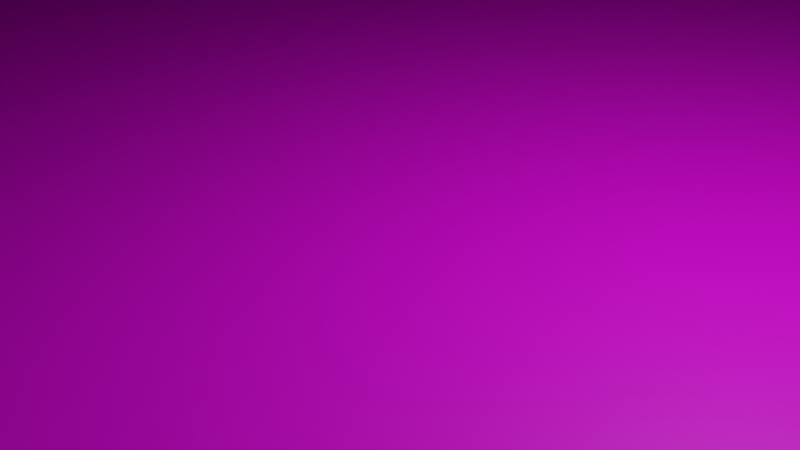 # Source: cindercone.blend  (saved by Blender 2.93.21; exported with 4.5.12 LTS)
import bpy
from mathutils import Matrix  # noqa: F401  (used for matrix-valued properties, if any)

bpy.ops.wm.read_factory_settings(use_empty=True)
scene = bpy.context.scene
scene.name = 'Scene'

# ---- collections
col_collection = bpy.data.collections.new('Collection'); scene.collection.children.link(col_collection)

# ---- images (referenced by path relative to the original .blend; pixels are not part of the script)
import os
ASSET_DIR = os.environ.get("B2B_ASSET_DIR", "")  # directory of the original .blend (textures are referenced by path, not embedded)
HERE = os.path.dirname(os.path.abspath(__file__))  # packed textures are extracted next to this script under _unpacked/

def load_image(name, relpath, width, height, colorspace="sRGB"):
    """Load a texture the original file referenced (path relative to the .blend, or extracted next to this script)."""
    p = next((c for c in (os.path.join(HERE, relpath), os.path.join(ASSET_DIR, relpath)) if relpath and os.path.exists(c)), "")
    if p:
        img = bpy.data.images.load(p, check_existing=True)
        img.name = name
    else:  # same state as the original file: an image datablock whose file is absent (Cycles renders it pink)
        img = bpy.data.images.new(name, width, height)
        img.source = "FILE"
        img.filepath = "//" + (relpath or name)
    img.colorspace_settings.name = colorspace
    return img
img_cinderground = load_image('cinderground', '', 1024, 1024, 'sRGB')
img_cindercone_001 = load_image('cindercone.001', 'cindercone.001.png', 1024, 1024, 'sRGB')

# ---- materials (node trees are filled in below, after node groups)
mat_material_002 = bpy.data.materials.new('Material.002')
mat_material_002.use_transparent_shadow = False
mat_material_001 = bpy.data.materials.new('Material.001')
mat_material_001.use_transparent_shadow = False

# ---- material node trees
mat_material_002.use_nodes = True; mat_material_002.node_tree.nodes.clear()
_N = mat_material_002.node_tree.nodes; _L = mat_material_002.node_tree.links
n0 = _N.new('ShaderNodeBsdfPrincipled'); n0.name = 'Principled BSDF'; n0.location = (10, 300)
n0.distribution = 'GGX'
n0.subsurface_method = 'BURLEY'
n0.inputs[3].default_value = 1.45
n0.inputs[27].default_value = (0.0, 0.0, 0.0, 1.0)
n0.inputs[28].default_value = 1.0
n1 = _N.new('ShaderNodeOutputMaterial'); n1.name = 'Material Output'; n1.location = (300, 300)
n2 = _N.new('ShaderNodeTexImage'); n2.name = 'Image Texture'; n2.location = (-280, 280)
n2.image = img_cinderground
_L.new(n0.outputs[0], n1.inputs[0])
_L.new(n2.outputs[0], n0.inputs[0])
n1.is_active_output = True
mat_material_001.use_nodes = True; mat_material_001.node_tree.nodes.clear()
_N = mat_material_001.node_tree.nodes; _L = mat_material_001.node_tree.links
n0 = _N.new('ShaderNodeBsdfPrincipled'); n0.name = 'Principled BSDF'; n0.location = (10, 300)
n0.distribution = 'GGX'
n0.subsurface_method = 'RANDOM_WALK_SKIN'
n0.inputs[3].default_value = 1.45
n0.inputs[27].default_value = (0.0, 0.0, 0.0, 1.0)
n0.inputs[28].default_value = 1.0
n1 = _N.new('ShaderNodeOutputMaterial'); n1.name = 'Material Output'; n1.location = (300, 300)
n2 = _N.new('ShaderNodeTexImage'); n2.name = 'Image Texture'; n2.location = (-280, 280)
n2.image = img_cindercone_001
_L.new(n0.outputs[0], n1.inputs[0])
_L.new(n2.outputs[0], n0.inputs[0])
n1.is_active_output = True

# ---- world
world_world = bpy.data.worlds.new('World'); scene.world = world_world
world_world.use_nodes = True; world_world.node_tree.nodes.clear()
_N = world_world.node_tree.nodes; _L = world_world.node_tree.links
n0 = _N.new('ShaderNodeOutputWorld'); n0.name = 'World Output'; n0.location = (300, 300)
n1 = _N.new('ShaderNodeBackground'); n1.name = 'Background'; n1.location = (10, 300)
n1.inputs[0].default_value = (0.05088, 0.05088, 0.05088, 1.0)
_L.new(n1.outputs[0], n0.inputs[0])
n0.is_active_output = True
world_world.color = (0.05088, 0.05088, 0.05088)
world_world.use_sun_shadow = False
world_world.sun_shadow_jitter_overblur = 0.0

# ---- cameras
cam_camera = bpy.data.cameras.new('Camera')
cam_camera.clip_end = 100.0
cam_camera.ortho_scale = 7.314

# ---- lights
light_light = bpy.data.lights.new('Light', 'POINT')
light_light.transmission_factor = 0.0
light_light.energy = 1000.0
light_light.shadow_soft_size = 0.1
light_light.shadow_maximum_resolution = 0.006
light_light.use_absolute_resolution = True

# ---- meshes
me_plane = bpy.data.meshes.new('Plane')
me_plane.from_pydata([(-1.0, -1.0, 0.0), (1.0, -1.0, 0.0), (-1.0, 1.0, 0.0), (1.0, 1.0, 0.0)], [], [(0, 1, 3, 2)])
_uv = me_plane.uv_layers.new(name='UVMap')
_uv.uv.foreach_set('vector', [0.0, 0.0, 1.0, 0.0, 1.0, 1.0, 0.0, 1.0])
me_plane.materials.append(mat_material_002)
me_plane.update()
me_cone = bpy.data.meshes.new('Cone')
me_cone.from_pydata([(0.0, 1.0, -1.0), (0.1951, 0.9808, -1.0), (0.3827, 0.9239, -1.0), (0.5556, 0.8315, -1.0), (0.7071, 0.7071, -1.0), (0.8315, 0.5556, -1.0), (0.9239, 0.3827, -1.0), (0.9808, 0.1951, -1.0), (1.0, 0.0, -1.0), (0.9808, -0.1951, -1.0), (0.9239, -0.3827, -1.0), (0.8315, -0.5556, -1.0), (0.7071, -0.7071, -1.0), (0.5556, -0.8315, -1.0), (0.3827, -0.9239, -1.0), (0.1951, -0.9808, -1.0), (0.0, -1.0, -1.0), (-0.1951, -0.9808, -1.0), (-0.3827, -0.9239, -1.0), (-0.5556, -0.8315, -1.0), (-0.7071, -0.7071, -1.0), (-0.8315, -0.5556, -1.0), (-0.9239, -0.3827, -1.0), (-0.9808, -0.1951, -1.0), (-1.0, 0.0, -1.0), (-0.9808, 0.1951, -1.0), (-0.9239, 0.3827, -1.0), (-0.8315, 0.5556, -1.0), (-0.7071, 0.7071, -1.0), (-0.5556, 0.8315, -1.0), (-0.3827, 0.9239, -1.0), (-0.1951, 0.9808, -1.0), (0.0, 0.0, 0.5822), (-0.1031, -0.1031, 0.7085), (0.05839, 0.141, 0.6949), (0.02789, -0.1402, 0.7141), (-0.0984, 0.0984, 0.7217), (0.1415, -0.05861, 0.6937), (-0.1466, -0.02917, 0.701), (0.1271, 0.0849, 0.6944), (-0.05508, -0.133, 0.7121), (-0.02878, 0.1447, 0.7049), (0.08088, -0.1211, 0.7088), (-0.129, 0.05344, 0.7207), (0.1613, 0.0, 0.6775), (-0.1222, -0.08164, 0.7061), (0.08432, 0.1262, 0.6965), (0.0, 0.1529, 0.6943), (0.0, -0.1431, 0.7138), (-0.07818, 0.117, 0.7186), (0.1249, -0.08344, 0.6996), (-0.145, 0.0, 0.71), (0.1429, 0.05918, 0.6907), (-0.08041, -0.1203, 0.7105), (0.03007, 0.1512, 0.6918), (0.05513, -0.1331, 0.7119), (-0.1154, 0.07711, 0.7224), (0.1535, -0.03053, 0.687), (-0.137, -0.05675, 0.7034), (0.1074, 0.1074, 0.6963), (-0.02797, -0.1406, 0.7132), (-0.05491, 0.1326, 0.713), (0.1044, -0.1044, 0.7047), (-0.139, 0.02764, 0.7166), (0.1543, 0.0307, 0.6853), (-0.04398, -0.04398, 0.6098), (0.05877, 0.01169, 0.593), (0.04118, 0.04118, 0.5977), (0.009164, 0.04607, 0.5837), (-0.02997, 0.04486, 0.6062), (0.05949, 0.0, 0.5884), (0.05841, 0.03903, 0.609), (0.01844, 0.04452, 0.5864), (-0.01143, -0.05747, 0.6086), (0.0196, -0.04733, 0.5987), (0.05419, -0.03621, 0.6072), (-0.0523, -0.03494, 0.609), (-0.0255, -0.06156, 0.6177), (0.01003, -0.05044, 0.6003), (-0.02256, 0.05446, 0.6089), (-0.04223, 0.02822, 0.6044), (-0.06076, 0.0, 0.6091), (0.0287, 0.04295, 0.5908), (-0.01015, 0.05103, 0.5958), (-0.03637, 0.03637, 0.6048), (0.04057, -0.04057, 0.6017), (0.06516, -0.01296, 0.6003), (0.05841, 0.02419, 0.5994), (0.02949, -0.04413, 0.5992), (0.07303, -0.03025, 0.6175), (0.0, 0.04809, 0.586), (-0.06055, -0.02508, 0.6102), (-0.05399, 0.01074, 0.6063), (-0.03518, -0.05265, 0.6125), (0.0, -0.05372, 0.6029), (-0.04798, 0.01987, 0.6049), (-0.06905, -0.01373, 0.6139)], [], [(0, 47, 54, 1), (1, 54, 34, 2), (2, 34, 46, 3), (3, 46, 59, 4), (4, 59, 39, 5), (5, 39, 52, 6), (6, 52, 64, 7), (7, 64, 44, 8), (8, 44, 57, 9), (9, 57, 37, 10), (10, 37, 50, 11), (11, 50, 62, 12), (12, 62, 42, 13), (13, 42, 55, 14), (14, 55, 35, 15), (15, 35, 48, 16), (16, 48, 60, 17), (17, 60, 40, 18), (18, 40, 53, 19), (19, 53, 33, 20), (20, 33, 45, 21), (21, 45, 58, 22), (22, 58, 38, 23), (23, 38, 51, 24), (24, 51, 63, 25), (25, 63, 43, 26), (26, 43, 56, 27), (27, 56, 36, 28), (28, 36, 49, 29), (29, 49, 61, 30), (0, 1, 2, 3, 4, 5, 6, 7, 8, 9, 10, 11, 12, 13, 14, 15, 16, 17, 18, 19, 20, 21, 22, 23, 24, 25, 26, 27, 28, 29, 30, 31), (30, 61, 41, 31), (31, 41, 47, 0), (46, 34, 72, 82), (57, 44, 70, 86), (35, 55, 74, 78), (45, 33, 65, 76), (56, 43, 95, 80), (47, 41, 83, 90), (34, 54, 68, 72), (44, 64, 66, 70), (55, 42, 88, 74), (33, 53, 93, 65), (43, 63, 92, 95), (41, 61, 79, 83), (54, 47, 90, 68), (64, 52, 87, 66), (42, 62, 85, 88), (53, 40, 77, 93), (63, 51, 81, 92), (52, 39, 71, 87), (62, 50, 75, 85), (40, 60, 73, 77), (51, 38, 96, 81), (61, 49, 69, 79), (39, 59, 67, 71), (50, 37, 89, 75), (60, 48, 94, 73), (38, 58, 91, 96), (49, 36, 84, 69), (59, 46, 82, 67), (37, 57, 86, 89), (48, 35, 78, 94), (58, 45, 76, 91), (36, 56, 80, 84), (88, 85, 32), (81, 96, 32), (69, 84, 32), (86, 70, 32), (70, 66, 32), (66, 87, 32), (77, 73, 32), (96, 91, 32), (84, 80, 32), (82, 72, 32), (72, 68, 32), (68, 90, 32), (85, 75, 32), (73, 94, 32), (91, 76, 32), (90, 83, 32), (83, 79, 32), (87, 71, 32), (75, 89, 32), (94, 78, 32), (80, 95, 32), (95, 92, 32), (92, 81, 32), (71, 67, 32), (89, 86, 32), (76, 65, 32), (65, 93, 32), (93, 77, 32), (79, 69, 32), (67, 82, 32), (78, 74, 32), (74, 88, 32)])
_uv = me_cone.uv_layers.new(name='UVMap')
_uv.uv.foreach_set('vector', [0.25, 0.49, 0.25, 0.2867, 0.2572, 0.2863, 0.2968, 0.4854, 0.2968, 0.4854, 0.2572, 0.2863, 0.264, 0.2838, 0.3418, 0.4717, 0.3418, 0.4717, 0.264, 0.2838, 0.2702, 0.2803, 0.3833, 0.4496, 0.3833, 0.4496, 0.2702, 0.2803, 0.2758, 0.2758, 0.4197, 0.4197, 0.4197, 0.4197, 0.2758, 0.2758, 0.2805, 0.2704, 0.4496, 0.3833, 0.4496, 0.3833, 0.2805, 0.2704, 0.2843, 0.2642, 0.4717, 0.3418, 0.4717, 0.3418, 0.2843, 0.2642, 0.287, 0.2574, 0.4854, 0.2968, 0.4854, 0.2968, 0.287, 0.2574, 0.2887, 0.25, 0.49, 0.25, 0.49, 0.25, 0.2887, 0.25, 0.2868, 0.2427, 0.4854, 0.2032, 0.4854, 0.2032, 0.2868, 0.2427, 0.284, 0.2359, 0.4717, 0.1582, 0.4717, 0.1582, 0.284, 0.2359, 0.28, 0.23, 0.4496, 0.1167, 0.4496, 0.1167, 0.28, 0.23, 0.2751, 0.2249, 0.4197, 0.08029, 0.4197, 0.08029, 0.2751, 0.2249, 0.2694, 0.2209, 0.3833, 0.05045, 0.3833, 0.05045, 0.2694, 0.2209, 0.2632, 0.2181, 0.3418, 0.02827, 0.3418, 0.02827, 0.2632, 0.2181, 0.2567, 0.2164, 0.2968, 0.01461, 0.2968, 0.01461, 0.2567, 0.2164, 0.25, 0.2157, 0.25, 0.01, 0.25, 0.01, 0.25, 0.2157, 0.2433, 0.2162, 0.2032, 0.01461, 0.2032, 0.01461, 0.2433, 0.2162, 0.2368, 0.2181, 0.1582, 0.02827, 0.1582, 0.02827, 0.2368, 0.2181, 0.2307, 0.2211, 0.1167, 0.05045, 0.1167, 0.05045, 0.2307, 0.2211, 0.2253, 0.2253, 0.08029, 0.08029, 0.08029, 0.08029, 0.2253, 0.2253, 0.2207, 0.2304, 0.05045, 0.1167, 0.05045, 0.1167, 0.2207, 0.2304, 0.2171, 0.2364, 0.02827, 0.1582, 0.02827, 0.1582, 0.2171, 0.2364, 0.2148, 0.243, 0.01461, 0.2032, 0.01461, 0.2032, 0.2148, 0.243, 0.2152, 0.25, 0.01, 0.25, 0.01, 0.25, 0.2152, 0.25, 0.2166, 0.2566, 0.01461, 0.2968, 0.01461, 0.2968, 0.2166, 0.2566, 0.219, 0.2628, 0.02827, 0.3418, 0.02827, 0.3418, 0.219, 0.2628, 0.2223, 0.2685, 0.05045, 0.3833, 0.05045, 0.3833, 0.2223, 0.2685, 0.2264, 0.2736, 0.08029, 0.4197, 0.08029, 0.4197, 0.2264, 0.2736, 0.2312, 0.2781, 0.1167, 0.4496, 0.1167, 0.4496, 0.2312, 0.2781, 0.2368, 0.2818, 0.1582, 0.4717, 0.75, 0.49, 0.7968, 0.4854, 0.8418, 0.4717, 0.8833, 0.4496, 0.9197, 0.4197, 0.9496, 0.3833, 0.9717, 0.3418, 0.9854, 0.2968, 0.99, 0.25, 0.9854, 0.2032, 0.9717, 0.1582, 0.9496, 0.1167, 0.9197, 0.08029, 0.8833, 0.05045, 0.8418, 0.02827, 0.7968, 0.01461, 0.75, 0.01, 0.7032, 0.01461, 0.6582, 0.02827, 0.6167, 0.05045, 0.5803, 0.08029, 0.5504, 0.1167, 0.5283, 0.1582, 0.5146, 0.2032, 0.51, 0.25, 0.5146, 0.2968, 0.5283, 0.3418, 0.5504, 0.3833, 0.5803, 0.4197, 0.6167, 0.4496, 0.6582, 0.4717, 0.7032, 0.4854, 0.1582, 0.4717, 0.2368, 0.2818, 0.2431, 0.2847, 0.2032, 0.4854, 0.2032, 0.4854, 0.2431, 0.2847, 0.25, 0.2867, 0.25, 0.49, 0.2702, 0.2803, 0.264, 0.2838, 0.2544, 0.2607, 0.2569, 0.2603, 0.2868, 0.2427, 0.2887, 0.25, 0.2643, 0.25, 0.2656, 0.2469, 0.2567, 0.2164, 0.2632, 0.2181, 0.2547, 0.2386, 0.2524, 0.2379, 0.2207, 0.2304, 0.2253, 0.2253, 0.2394, 0.2394, 0.2374, 0.2416, 0.2223, 0.2685, 0.219, 0.2628, 0.2385, 0.2548, 0.2399, 0.2568, 0.25, 0.2867, 0.2431, 0.2847, 0.2476, 0.2622, 0.25, 0.2615, 0.264, 0.2838, 0.2572, 0.2863, 0.2522, 0.2611, 0.2544, 0.2607, 0.2887, 0.25, 0.287, 0.2574, 0.2641, 0.2528, 0.2643, 0.25, 0.2632, 0.2181, 0.2694, 0.2209, 0.2571, 0.2394, 0.2547, 0.2386, 0.2253, 0.2253, 0.2307, 0.2211, 0.2416, 0.2374, 0.2394, 0.2394, 0.219, 0.2628, 0.2166, 0.2566, 0.237, 0.2526, 0.2385, 0.2548, 0.2431, 0.2847, 0.2368, 0.2818, 0.2446, 0.2631, 0.2476, 0.2622, 0.2572, 0.2863, 0.25, 0.2867, 0.25, 0.2615, 0.2522, 0.2611, 0.287, 0.2574, 0.2843, 0.2642, 0.264, 0.2558, 0.2641, 0.2528, 0.2694, 0.2209, 0.2751, 0.2249, 0.2597, 0.2403, 0.2571, 0.2394, 0.2307, 0.2211, 0.2368, 0.2181, 0.2439, 0.2352, 0.2416, 0.2374, 0.2166, 0.2566, 0.2152, 0.25, 0.2354, 0.25, 0.237, 0.2526, 0.2843, 0.2642, 0.2805, 0.2704, 0.264, 0.2594, 0.264, 0.2558, 0.2751, 0.2249, 0.28, 0.23, 0.263, 0.2413, 0.2597, 0.2403, 0.2368, 0.2181, 0.2433, 0.2162, 0.2473, 0.2362, 0.2439, 0.2352, 0.2152, 0.25, 0.2148, 0.243, 0.2334, 0.2467, 0.2354, 0.25, 0.2368, 0.2818, 0.2312, 0.2781, 0.2428, 0.2608, 0.2446, 0.2631, 0.2805, 0.2704, 0.2758, 0.2758, 0.2599, 0.2599, 0.264, 0.2594, 0.28, 0.23, 0.284, 0.2359, 0.2675, 0.2427, 0.263, 0.2413, 0.2433, 0.2162, 0.25, 0.2157, 0.25, 0.2371, 0.2473, 0.2362, 0.2148, 0.243, 0.2171, 0.2364, 0.2355, 0.244, 0.2334, 0.2467, 0.2312, 0.2781, 0.2264, 0.2736, 0.2413, 0.2587, 0.2428, 0.2608, 0.2758, 0.2758, 0.2702, 0.2803, 0.2569, 0.2603, 0.2599, 0.2599, 0.284, 0.2359, 0.2868, 0.2427, 0.2656, 0.2469, 0.2675, 0.2427, 0.25, 0.2157, 0.2567, 0.2164, 0.2524, 0.2379, 0.25, 0.2371, 0.2171, 0.2364, 0.2207, 0.2304, 0.2374, 0.2416, 0.2355, 0.244, 0.2264, 0.2736, 0.2223, 0.2685, 0.2399, 0.2568, 0.2413, 0.2587, 0.2571, 0.2394, 0.2597, 0.2403, 0.25, 0.25, 0.2354, 0.25, 0.2334, 0.2467, 0.25, 0.25, 0.2428, 0.2608, 0.2413, 0.2587, 0.25, 0.25, 0.2656, 0.2469, 0.2643, 0.25, 0.25, 0.25, 0.2643, 0.25, 0.2641, 0.2528, 0.25, 0.25, 0.2641, 0.2528, 0.264, 0.2558, 0.25, 0.25, 0.2439, 0.2352, 0.2473, 0.2362, 0.25, 0.25, 0.2334, 0.2467, 0.2355, 0.244, 0.25, 0.25, 0.2413, 0.2587, 0.2399, 0.2568, 0.25, 0.25, 0.2569, 0.2603, 0.2544, 0.2607, 0.25, 0.25, 0.2544, 0.2607, 0.2522, 0.2611, 0.25, 0.25, 0.2522, 0.2611, 0.25, 0.2615, 0.25, 0.25, 0.2597, 0.2403, 0.263, 0.2413, 0.25, 0.25, 0.2473, 0.2362, 0.25, 0.2371, 0.25, 0.25, 0.2355, 0.244, 0.2374, 0.2416, 0.25, 0.25, 0.25, 0.2615, 0.2476, 0.2622, 0.25, 0.25, 0.2476, 0.2622, 0.2446, 0.2631, 0.25, 0.25, 0.264, 0.2558, 0.264, 0.2594, 0.25, 0.25, 0.263, 0.2413, 0.2675, 0.2427, 0.25, 0.25, 0.25, 0.2371, 0.2524, 0.2379, 0.25, 0.25, 0.2399, 0.2568, 0.2385, 0.2548, 0.25, 0.25, 0.2385, 0.2548, 0.237, 0.2526, 0.25, 0.25, 0.237, 0.2526, 0.2354, 0.25, 0.25, 0.25, 0.264, 0.2594, 0.2599, 0.2599, 0.25, 0.25, 0.2675, 0.2427, 0.2656, 0.2469, 0.25, 0.25, 0.2374, 0.2416, 0.2394, 0.2394, 0.25, 0.25, 0.2394, 0.2394, 0.2416, 0.2374, 0.25, 0.25, 0.2416, 0.2374, 0.2439, 0.2352, 0.25, 0.25, 0.2446, 0.2631, 0.2428, 0.2608, 0.25, 0.25, 0.2599, 0.2599, 0.2569, 0.2603, 0.25, 0.25, 0.2524, 0.2379, 0.2547, 0.2386, 0.25, 0.25, 0.2547, 0.2386, 0.2571, 0.2394, 0.25, 0.25])
_ca = me_cone.color_attributes.new('Col', 'BYTE_COLOR', 'CORNER')
_ca.data.foreach_set('color', [1.0, 1.0, 1.0, 1.0, 1.0, 1.0, 1.0, 1.0, 1.0, 1.0, 1.0, 1.0, 1.0, 1.0, 1.0, 1.0, 1.0, 1.0, 1.0, 1.0, 1.0, 1.0, 1.0, 1.0, 1.0, 1.0, 1.0, 1.0, 1.0, 1.0, 1.0, 1.0, 1.0, 1.0, 1.0, 1.0, 1.0, 1.0, 1.0, 1.0, 1.0, 1.0, 1.0, 1.0, 1.0, 1.0, 1.0, 1.0, 1.0, 1.0, 1.0, 1.0, 1.0, 1.0, 1.0, 1.0, 1.0, 1.0, 1.0, 1.0, 1.0, 1.0, 1.0, 1.0, 1.0, 1.0, 1.0, 1.0, 1.0, 1.0, 1.0, 1.0, 1.0, 1.0, 1.0, 1.0, 1.0, 1.0, 1.0, 1.0, 1.0, 1.0, 1.0, 1.0, 1.0, 1.0, 1.0, 1.0, 1.0, 1.0, 1.0, 1.0, 1.0, 1.0, 1.0, 1.0, 1.0, 1.0, 1.0, 1.0, 1.0, 1.0, 1.0, 1.0, 1.0, 1.0, 1.0, 1.0, 1.0, 1.0, 1.0, 1.0, 1.0, 1.0, 1.0, 1.0, 1.0, 1.0, 1.0, 1.0, 1.0, 1.0, 1.0, 1.0, 1.0, 1.0, 1.0, 1.0, 1.0, 1.0, 1.0, 1.0, 1.0, 1.0, 1.0, 1.0, 1.0, 1.0, 1.0, 1.0, 1.0, 1.0, 1.0, 1.0, 1.0, 1.0, 1.0, 1.0, 1.0, 1.0, 1.0, 1.0, 1.0, 1.0, 1.0, 1.0, 1.0, 1.0, 1.0, 1.0, 1.0, 1.0, 1.0, 1.0, 1.0, 1.0, 1.0, 1.0, 1.0, 1.0, 1.0, 1.0, 1.0, 1.0, 1.0, 1.0, 1.0, 1.0, 1.0, 1.0, 1.0, 1.0, 1.0, 1.0, 1.0, 1.0, 1.0, 1.0, 1.0, 1.0, 1.0, 1.0, 1.0, 1.0, 1.0, 1.0, 1.0, 1.0, 1.0, 1.0, 1.0, 1.0, 1.0, 1.0, 1.0, 1.0, 1.0, 1.0, 1.0, 1.0, 1.0, 1.0, 1.0, 1.0, 1.0, 1.0, 1.0, 1.0, 1.0, 1.0, 1.0, 1.0, 1.0, 1.0, 1.0, 1.0, 1.0, 1.0, 1.0, 1.0, 1.0, 1.0, 1.0, 1.0, 1.0, 1.0, 1.0, 1.0, 1.0, 1.0, 1.0, 1.0, 1.0, 1.0, 1.0, 1.0, 1.0, 1.0, 1.0, 1.0, 1.0, 1.0, 1.0, 1.0, 1.0, 1.0, 1.0, 1.0, 1.0, 1.0, 1.0, 1.0, 1.0, 1.0, 1.0, 1.0, 1.0, 1.0, 1.0, 1.0, 1.0, 1.0, 1.0, 1.0, 1.0, 1.0, 1.0, 1.0, 1.0, 1.0, 1.0, 1.0, 1.0, 1.0, 1.0, 1.0, 1.0, 1.0, 1.0, 1.0, 1.0, 1.0, 1.0, 1.0, 1.0, 1.0, 1.0, 1.0, 1.0, 1.0, 1.0, 1.0, 1.0, 1.0, 1.0, 1.0, 1.0, 1.0, 1.0, 1.0, 1.0, 1.0, 1.0, 1.0, 1.0, 1.0, 1.0, 1.0, 1.0, 1.0, 1.0, 1.0, 1.0, 1.0, 1.0, 1.0, 1.0, 1.0, 1.0, 1.0, 1.0, 1.0, 1.0, 1.0, 1.0, 1.0, 1.0, 1.0, 1.0, 1.0, 1.0, 1.0, 1.0, 1.0, 1.0, 1.0, 1.0, 1.0, 1.0, 1.0, 1.0, 1.0, 1.0, 1.0, 1.0, 1.0, 1.0, 1.0, 1.0, 1.0, 1.0, 1.0, 1.0, 1.0, 1.0, 1.0, 1.0, 1.0, 1.0, 1.0, 1.0, 1.0, 1.0, 1.0, 1.0, 1.0, 1.0, 1.0, 1.0, 1.0, 1.0, 1.0, 1.0, 1.0, 1.0, 1.0, 1.0, 1.0, 1.0, 1.0, 1.0, 1.0, 1.0, 1.0, 1.0, 1.0, 1.0, 1.0, 1.0, 1.0, 1.0, 1.0, 1.0, 1.0, 1.0, 1.0, 1.0, 1.0, 1.0, 1.0, 1.0, 1.0, 1.0, 1.0, 1.0, 1.0, 1.0, 1.0, 1.0, 1.0, 1.0, 1.0, 1.0, 1.0, 1.0, 1.0, 1.0, 1.0, 1.0, 1.0, 1.0, 1.0, 1.0, 1.0, 1.0, 1.0, 1.0, 1.0, 1.0, 1.0, 1.0, 1.0, 1.0, 1.0, 1.0, 1.0, 1.0, 1.0, 1.0, 1.0, 1.0, 1.0, 1.0, 1.0, 1.0, 1.0, 1.0, 1.0, 1.0, 1.0, 1.0, 1.0, 1.0, 1.0, 1.0, 1.0, 1.0, 1.0, 1.0, 1.0, 1.0, 1.0, 1.0, 1.0, 1.0, 1.0, 1.0, 1.0, 1.0, 1.0, 1.0, 1.0, 1.0, 1.0, 1.0, 1.0, 1.0, 1.0, 1.0, 1.0, 1.0, 1.0, 1.0, 1.0, 1.0, 1.0, 1.0, 1.0, 1.0, 1.0, 1.0, 1.0, 1.0, 1.0, 1.0, 1.0, 1.0, 1.0, 1.0, 1.0, 1.0, 1.0, 1.0, 1.0, 1.0, 1.0, 1.0, 1.0, 1.0, 1.0, 1.0, 1.0, 1.0, 1.0, 1.0, 1.0, 1.0, 1.0, 1.0, 1.0, 1.0, 1.0, 1.0, 1.0, 1.0, 1.0, 1.0, 1.0, 1.0, 1.0, 1.0, 1.0, 1.0, 1.0, 1.0, 1.0, 1.0, 1.0, 1.0, 1.0, 1.0, 1.0, 1.0, 1.0, 1.0, 1.0, 1.0, 1.0, 1.0, 1.0, 1.0, 1.0, 1.0, 1.0, 1.0, 1.0, 1.0, 1.0, 1.0, 1.0, 1.0, 1.0, 1.0, 1.0, 1.0, 1.0, 1.0, 1.0, 1.0, 1.0, 1.0, 1.0, 1.0, 1.0, 1.0, 1.0, 1.0, 1.0, 1.0, 1.0, 1.0, 1.0, 1.0, 1.0, 1.0, 1.0, 1.0, 1.0, 1.0, 1.0, 1.0, 1.0, 1.0, 1.0, 1.0, 1.0, 1.0, 1.0, 1.0, 1.0, 1.0, 1.0, 1.0, 1.0, 1.0, 1.0, 1.0, 1.0, 1.0, 1.0, 1.0, 1.0, 1.0, 1.0, 1.0, 1.0, 1.0, 1.0, 1.0, 1.0, 1.0, 1.0, 1.0, 1.0, 1.0, 1.0, 1.0, 1.0, 1.0, 1.0, 1.0, 1.0, 1.0, 1.0, 1.0, 1.0, 1.0, 1.0, 1.0, 1.0, 1.0, 1.0, 1.0, 1.0, 1.0, 1.0, 1.0, 1.0, 1.0, 1.0, 1.0, 1.0, 1.0, 1.0, 1.0, 1.0, 1.0, 1.0, 1.0, 1.0, 1.0, 1.0, 1.0, 1.0, 1.0, 1.0, 1.0, 1.0, 1.0, 1.0, 1.0, 1.0, 1.0, 1.0, 1.0, 1.0, 1.0, 1.0, 1.0, 1.0, 1.0, 1.0, 1.0, 1.0, 1.0, 1.0, 1.0, 1.0, 1.0, 1.0, 1.0, 1.0, 1.0, 1.0, 1.0, 1.0, 1.0, 1.0, 1.0, 1.0, 1.0, 1.0, 1.0, 1.0, 1.0, 1.0, 1.0, 1.0, 1.0, 1.0, 1.0, 1.0, 1.0, 1.0, 1.0, 1.0, 1.0, 1.0, 1.0, 1.0, 1.0, 1.0, 1.0, 1.0, 1.0, 1.0, 1.0, 1.0, 1.0, 1.0, 1.0, 1.0, 1.0, 1.0, 1.0, 1.0, 1.0, 1.0, 1.0, 1.0, 1.0, 1.0, 1.0, 1.0, 1.0, 1.0, 1.0, 1.0, 1.0, 1.0, 1.0, 1.0, 1.0, 1.0, 1.0, 1.0, 1.0, 1.0, 1.0, 1.0, 1.0, 1.0, 1.0, 1.0, 1.0, 1.0, 1.0, 1.0, 1.0, 1.0, 1.0, 1.0, 1.0, 1.0, 1.0, 1.0, 1.0, 1.0, 1.0, 1.0, 1.0, 1.0, 1.0, 1.0, 1.0, 1.0, 1.0, 1.0, 1.0, 1.0, 1.0, 1.0, 1.0, 1.0, 1.0, 1.0, 1.0, 1.0, 1.0, 1.0, 1.0, 1.0, 1.0, 1.0, 1.0, 1.0, 1.0, 1.0, 1.0, 1.0, 1.0, 1.0, 1.0, 1.0, 1.0, 1.0, 1.0, 1.0, 1.0, 1.0, 1.0, 1.0, 1.0, 1.0, 1.0, 1.0, 1.0, 1.0, 1.0, 1.0, 1.0, 1.0, 1.0, 1.0, 1.0, 1.0, 1.0, 1.0, 1.0, 1.0, 1.0, 1.0, 1.0, 1.0, 1.0, 1.0, 1.0, 1.0, 1.0, 1.0, 1.0, 1.0, 1.0, 1.0, 1.0, 1.0, 1.0, 1.0, 1.0, 1.0, 1.0, 1.0, 1.0, 1.0, 1.0, 1.0, 1.0, 1.0, 1.0, 1.0, 1.0, 1.0, 1.0, 1.0, 1.0, 1.0, 1.0, 1.0, 1.0, 1.0, 1.0, 1.0, 1.0, 1.0, 1.0, 1.0, 1.0, 1.0, 1.0, 1.0, 1.0, 1.0, 1.0, 1.0, 1.0, 1.0, 1.0, 1.0, 1.0, 1.0, 1.0, 1.0, 1.0, 1.0, 1.0, 1.0, 1.0, 1.0, 1.0, 1.0, 1.0, 1.0, 1.0, 1.0, 1.0, 1.0, 1.0, 1.0, 1.0, 1.0, 1.0, 1.0, 1.0, 1.0, 1.0, 1.0, 1.0, 1.0, 1.0, 1.0, 1.0, 1.0, 1.0, 1.0, 1.0, 1.0, 1.0, 1.0, 1.0, 1.0, 1.0, 1.0, 1.0, 1.0, 1.0, 1.0, 1.0, 1.0, 1.0, 1.0, 1.0, 1.0, 1.0, 1.0, 1.0, 1.0, 1.0, 1.0, 1.0, 1.0, 1.0, 1.0, 1.0, 1.0, 1.0, 1.0, 1.0, 1.0, 1.0, 1.0, 1.0, 1.0, 1.0, 1.0, 1.0, 1.0, 1.0, 1.0, 1.0, 1.0, 1.0, 1.0, 1.0, 1.0, 1.0, 1.0, 1.0, 1.0, 1.0, 1.0, 1.0, 1.0, 1.0, 1.0, 1.0, 1.0, 1.0, 1.0, 1.0, 1.0, 1.0, 1.0, 1.0, 1.0, 1.0, 1.0, 1.0, 1.0, 1.0, 1.0, 1.0, 1.0, 1.0, 1.0, 1.0, 1.0, 1.0, 1.0, 1.0, 1.0, 1.0, 1.0, 1.0, 1.0, 1.0, 1.0, 1.0, 1.0, 1.0, 1.0, 1.0, 1.0, 1.0, 1.0, 1.0, 1.0, 1.0, 1.0, 1.0, 1.0, 1.0, 1.0, 1.0, 1.0, 1.0, 1.0, 1.0, 1.0, 1.0, 1.0, 1.0, 1.0, 1.0, 1.0, 1.0, 1.0, 1.0, 1.0, 1.0, 1.0, 1.0, 1.0, 1.0, 1.0, 1.0, 1.0, 1.0, 1.0, 1.0, 1.0, 1.0, 1.0, 1.0, 1.0, 1.0, 1.0, 1.0, 1.0, 1.0, 1.0, 1.0, 1.0, 1.0, 1.0, 1.0, 1.0, 1.0, 1.0, 1.0, 1.0, 1.0, 1.0, 1.0, 1.0, 1.0, 1.0, 1.0, 1.0, 1.0, 1.0, 1.0, 1.0, 1.0, 1.0, 1.0, 1.0, 1.0, 1.0, 1.0, 1.0, 1.0, 1.0, 1.0, 1.0, 1.0, 1.0, 1.0, 1.0, 1.0, 1.0, 1.0, 1.0, 1.0, 1.0, 1.0, 1.0, 1.0, 1.0, 1.0, 1.0, 1.0, 1.0, 1.0, 1.0, 1.0, 1.0, 1.0, 1.0, 1.0, 1.0, 1.0, 1.0, 1.0, 1.0, 1.0, 1.0, 1.0, 1.0, 1.0, 1.0, 1.0, 1.0, 1.0, 1.0, 1.0, 1.0, 1.0, 1.0, 1.0, 1.0, 1.0, 1.0, 1.0, 1.0, 1.0, 1.0, 1.0, 1.0, 1.0, 1.0, 1.0, 1.0, 1.0, 1.0, 1.0, 1.0, 1.0, 1.0, 1.0, 1.0, 1.0, 1.0, 1.0, 1.0, 1.0, 1.0, 1.0, 1.0, 1.0, 1.0, 1.0, 1.0, 1.0, 1.0, 1.0, 1.0, 1.0, 1.0, 1.0, 1.0, 1.0, 1.0, 1.0, 1.0, 1.0, 1.0, 1.0, 1.0, 1.0, 1.0, 1.0, 1.0, 1.0, 1.0, 1.0, 1.0, 1.0, 1.0, 1.0, 1.0, 1.0, 1.0, 1.0, 1.0, 1.0, 1.0, 1.0, 1.0, 1.0, 1.0, 1.0, 1.0, 1.0, 1.0, 1.0, 1.0, 1.0, 1.0, 1.0, 1.0, 1.0, 1.0, 1.0, 1.0, 1.0, 1.0, 1.0, 1.0, 1.0, 1.0, 1.0, 1.0, 1.0, 1.0, 1.0, 1.0, 1.0, 1.0, 1.0, 1.0, 1.0, 1.0, 1.0, 1.0, 1.0, 1.0, 1.0, 1.0, 1.0, 1.0, 1.0, 1.0, 1.0, 1.0, 1.0, 1.0, 1.0, 1.0, 1.0, 1.0, 1.0, 1.0, 1.0, 1.0, 1.0, 1.0, 1.0, 1.0, 1.0, 1.0, 1.0, 1.0, 1.0, 1.0, 1.0, 1.0, 1.0, 1.0, 1.0, 1.0, 1.0, 1.0, 1.0, 1.0, 1.0, 1.0, 1.0, 1.0, 1.0, 1.0, 1.0, 1.0, 1.0, 1.0, 1.0, 1.0, 1.0, 1.0, 1.0, 1.0, 1.0, 1.0, 1.0, 1.0, 1.0, 1.0, 1.0, 1.0, 1.0, 1.0, 1.0, 1.0, 1.0, 1.0, 1.0, 1.0, 1.0, 1.0, 1.0, 1.0, 1.0, 1.0, 1.0, 1.0, 1.0, 1.0, 1.0, 1.0, 1.0, 1.0, 1.0, 1.0, 1.0, 1.0, 1.0, 1.0, 1.0, 1.0, 1.0, 1.0, 1.0, 1.0, 1.0, 1.0, 1.0, 1.0, 1.0, 1.0, 1.0, 1.0, 1.0, 1.0, 1.0, 1.0, 1.0, 1.0, 1.0, 1.0, 1.0, 1.0, 1.0, 1.0, 1.0, 1.0, 1.0, 1.0, 1.0, 1.0, 1.0, 1.0, 1.0, 1.0, 1.0, 1.0, 1.0, 1.0, 1.0, 1.0, 1.0, 1.0, 1.0, 1.0, 1.0, 1.0, 1.0, 1.0, 1.0, 1.0, 1.0, 1.0, 1.0, 1.0, 1.0, 1.0, 1.0, 1.0, 1.0, 1.0, 1.0, 1.0, 1.0, 1.0, 1.0, 1.0, 1.0, 1.0, 1.0, 1.0, 1.0, 1.0, 1.0, 1.0, 1.0, 1.0, 1.0, 1.0, 1.0, 1.0, 1.0, 1.0, 1.0, 1.0, 1.0, 1.0, 1.0, 1.0, 1.0, 1.0, 1.0, 1.0, 1.0, 1.0, 1.0, 1.0, 1.0, 1.0, 1.0, 1.0, 1.0, 1.0, 1.0, 1.0, 1.0, 1.0, 1.0, 1.0, 1.0, 1.0, 1.0, 1.0, 1.0, 1.0, 1.0, 1.0, 1.0, 1.0, 1.0, 1.0, 1.0, 1.0, 1.0, 1.0, 1.0, 1.0, 1.0, 1.0, 1.0, 1.0, 1.0, 1.0, 1.0, 1.0, 1.0, 1.0, 1.0, 1.0, 1.0, 1.0, 1.0, 1.0, 1.0, 1.0, 1.0, 1.0, 1.0, 1.0, 1.0, 1.0, 1.0, 1.0, 1.0, 1.0, 1.0, 1.0, 1.0, 1.0, 1.0, 1.0, 1.0, 1.0, 1.0, 1.0, 1.0, 1.0, 1.0, 1.0])
me_cone.materials.append(mat_material_001)
me_cone.update()

# ---- objects
ob_light = bpy.data.objects.new('Light', light_light)
ob_camera = bpy.data.objects.new('Camera', cam_camera)
ob_plane = bpy.data.objects.new('Plane', me_plane)
ob_cone = bpy.data.objects.new('Cone', me_cone)

# ---- transforms, parenting, visibility, modifiers, constraints
ob_light.location = (4.076, 1.005, 5.904)
ob_light.rotation_euler = (0.6503, 0.05522, 1.866)
ob_light.lock_rotations_4d = False
ob_light.empty_display_type = 'ARROWS'
ob_light.color = (0.0, 0.0, 0.0, 0.0)
ob_light.lineart.crease_threshold = 0.0
ob_camera.location = (7.359, -6.926, 4.958)
ob_camera.rotation_euler = (1.109, 0.0, 0.8149)
ob_camera.lock_rotations_4d = False
ob_camera.empty_display_type = 'ARROWS'
ob_camera.color = (0.0, 0.0, 0.0, 0.0)
ob_camera.display_type = 'WIRE'
ob_camera.lineart.crease_threshold = 0.0
ob_plane.location = (0.0, 0.0, 0.0)
ob_plane.scale = (636.7, 585.3, 1.0)
ob_cone.location = (0.0, 0.0, 45.17)
ob_cone.scale = (127.3, 127.3, 76.92)

# ---- collection membership
col_collection.objects.link(ob_light)
col_collection.objects.link(ob_camera)
col_collection.objects.link(ob_plane)
col_collection.objects.link(ob_cone)

# ---- scene / render settings (as saved in the file)
scene.camera = ob_camera
scene.frame_start = 1; scene.frame_end = 250; scene.frame_set(1)
scene.render.engine = 'BLENDER_EEVEE_NEXT'
scene.cycles.use_denoising = False
scene.cycles.samples = 128
scene.cycles.sampling_pattern = 'TABULATED_SOBOL'
scene.cycles.use_adaptive_sampling = False
scene.cycles.use_light_tree = False
scene.view_settings.view_transform = 'Filmic'
bpy.context.view_layer.update()
